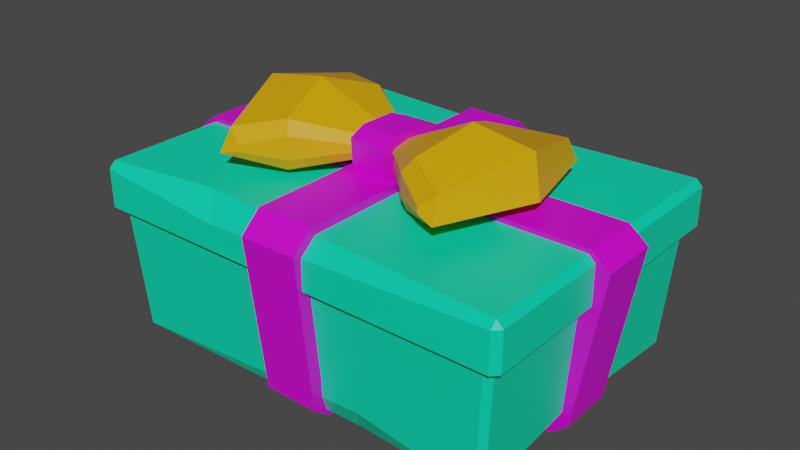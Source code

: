 # Source: present_2.blend  (saved by Blender 3.6.11; exported with 4.5.12 LTS)
import bpy
from mathutils import Matrix  # noqa: F401  (used for matrix-valued properties, if any)

bpy.ops.wm.read_factory_settings(use_empty=True)
scene = bpy.context.scene
scene.name = 'Scene'

# ---- materials (node trees are filled in below, after node groups)
mat_material_001 = bpy.data.materials.new('Material.001')
mat_material_001.use_transparent_shadow = False
mat_material_002 = bpy.data.materials.new('Material.002')
mat_material_002.use_transparent_shadow = False
mat_material_003 = bpy.data.materials.new('Material.003')
mat_material_003.use_transparent_shadow = False

# ---- material node trees
mat_material_001.use_nodes = True; mat_material_001.node_tree.nodes.clear()
_N = mat_material_001.node_tree.nodes; _L = mat_material_001.node_tree.links
n0 = _N.new('ShaderNodeBsdfPrincipled'); n0.name = 'Principled BSDF'; n0.location = (10, 300)
n0.distribution = 'GGX'
n0.subsurface_method = 'RANDOM_WALK_SKIN'
n0.inputs[0].default_value = (0.0, 0.8, 0.4152, 1.0)
n0.inputs[3].default_value = 1.45
n0.inputs[27].default_value = (0.0, 0.0, 0.0, 1.0)
n0.inputs[28].default_value = 1.0
n1 = _N.new('ShaderNodeOutputMaterial'); n1.name = 'Material Output'; n1.location = (300, 300)
_L.new(n0.outputs[0], n1.inputs[0])
n1.is_active_output = True
mat_material_002.use_nodes = True; mat_material_002.node_tree.nodes.clear()
_N = mat_material_002.node_tree.nodes; _L = mat_material_002.node_tree.links
n0 = _N.new('ShaderNodeBsdfPrincipled'); n0.name = 'Principled BSDF'; n0.location = (10, 300)
n0.distribution = 'GGX'
n0.subsurface_method = 'RANDOM_WALK_SKIN'
n0.inputs[0].default_value = (0.7827, 0.0, 0.8, 1.0)
n0.inputs[3].default_value = 1.45
n0.inputs[27].default_value = (0.0, 0.0, 0.0, 1.0)
n0.inputs[28].default_value = 1.0
n1 = _N.new('ShaderNodeOutputMaterial'); n1.name = 'Material Output'; n1.location = (300, 300)
_L.new(n0.outputs[0], n1.inputs[0])
n1.is_active_output = True
mat_material_003.use_nodes = True; mat_material_003.node_tree.nodes.clear()
_N = mat_material_003.node_tree.nodes; _L = mat_material_003.node_tree.links
n0 = _N.new('ShaderNodeBsdfPrincipled'); n0.name = 'Principled BSDF'; n0.location = (10, 300)
n0.distribution = 'GGX'
n0.subsurface_method = 'RANDOM_WALK_SKIN'
n0.inputs[0].default_value = (0.8, 0.3804, 0.0, 1.0)
n0.inputs[3].default_value = 1.45
n0.inputs[27].default_value = (0.0, 0.0, 0.0, 1.0)
n0.inputs[28].default_value = 1.0
n1 = _N.new('ShaderNodeOutputMaterial'); n1.name = 'Material Output'; n1.location = (300, 300)
_L.new(n0.outputs[0], n1.inputs[0])
n1.is_active_output = True

# ---- world
world_world = bpy.data.worlds.new('World'); scene.world = world_world
world_world.use_nodes = True; world_world.node_tree.nodes.clear()
_N = world_world.node_tree.nodes; _L = world_world.node_tree.links
n0 = _N.new('ShaderNodeOutputWorld'); n0.name = 'World Output'; n0.location = (300, 300)
n1 = _N.new('ShaderNodeBackground'); n1.name = 'Background'; n1.location = (10, 300)
n1.inputs[0].default_value = (0.05088, 0.05088, 0.05088, 1.0)
_L.new(n1.outputs[0], n0.inputs[0])
n0.is_active_output = True
world_world.color = (0.05088, 0.05088, 0.05088)
world_world.use_sun_shadow = False
world_world.sun_shadow_jitter_overblur = 0.0

# ---- meshes
me_mesh = bpy.data.meshes.new('Mesh')
me_mesh.from_pydata([(-1.623, 25.22, -3.179), (-2.35, 25.22, 5.675), (-2.153, 30.85, -1.039), (-2.289, 30.85, 3.833), (3.512, 30.85, -1.168), (3.196, 30.85, 4.102), (4.109, 25.22, -3.391), (3.115, 25.22, 6.007), (-2.433, 29.76, 5.897), (-2.142, 29.76, -3.613), (3.591, 29.76, -3.825), (3.032, 29.76, 6.229), (-10.36, 25.41, -8.148), (-8.649, 25.41, 10.12), (-8.495, 31.47, -6.092), (-9.138, 31.44, 9.287), (-0.2924, 28.83, -1.47), (0.08488, 28.83, 1.882), (-0.2924, 27.15, -1.47), (0.08488, 27.15, 1.882), (-17.76, 27.15, -11.14), (-15.32, 27.15, 14.5), (-14.9, 30.15, 12.82), (-16.87, 30.04, -10.25), (-2.446, 27.7, 5.053), (-8.089, 26.84, 10.39), (-2.446, 28.54, 5.053), (-8.089, 29.85, 10.39), (-12.94, 28.55, 13.84), (-12.94, 27.71, 13.84), (-2.836, 27.7, -3.489), (-9.867, 26.84, -8.517), (-9.867, 29.85, -8.517), (-2.836, 28.54, -3.489), (-15.3, 27.71, -10.96), (-15.3, 28.55, -10.96), (10.68, 25.41, -7.06), (8.751, 25.41, 9.462), (8.988, 31.47, -4.756), (9.211, 31.44, 8.612), (0.8172, 28.83, -0.1067), (0.712, 28.83, 2.853), (0.8174, 27.15, -0.1119), (0.712, 27.15, 2.853), (17.89, 27.15, -10.47), (15.56, 27.15, 13.61), (15.09, 30.15, 11.95), (17.05, 30.04, -9.532), (3.75, 27.7, 5.257), (8.2, 26.84, 9.745), (3.75, 28.54, 5.257), (8.2, 29.85, 9.745), (13.16, 28.55, 13.04), (13.16, 27.71, 13.04), (3.982, 27.7, -2.707), (10.16, 26.84, -7.387), (10.16, 29.85, -7.389), (3.982, 28.54, -2.707), (15.44, 27.71, -10.15), (15.44, 28.55, -10.15), (11.58, 33.99, 1.531), (19.62, 32.63, 1.224), (20.77, 27.15, 1.609), (12.81, 25.41, 1.317), (0.7647, 27.15, 1.37), (0.7646, 28.83, 1.373), (-11.22, 33.99, 1.365), (-0.1038, 28.83, 0.2059), (-0.1038, 27.15, 0.2059), (-12.45, 25.41, 1.321), (-20.36, 27.15, 2.212), (-19.24, 32.63, 1.741), (-26.48, 20.08, 18.74), (26.66, 20.08, 18.74), (26.66, 20.08, -18.74), (-26.48, 20.08, -18.74), (-25.25, 3.952, 17.88), (25.44, 3.952, 17.88), (25.44, 3.952, -17.89), (-25.25, 3.952, -17.89), (-26.47, 1.933, 18.39), (-25.71, 1.171, 18.39), (-25.71, 1.933, 19.16), (25.89, 1.171, 18.39), (26.66, 1.933, 18.39), (25.89, 1.933, 19.16), (-25.71, 1.171, -18.4), (-26.47, 1.933, -18.4), (-25.71, 1.933, -19.17), (26.66, 1.933, -18.4), (25.89, 1.171, -18.4), (25.89, 1.933, -19.17), (-27.2, 20.08, 19.51), (-27.75, 20.08, 19.29), (-26.95, 20.08, 20.08), (27.38, 20.08, 19.51), (27.13, 20.08, 20.08), (27.93, 20.08, 19.29), (-27.2, 20.08, -19.51), (-26.95, 20.08, -20.08), (-27.75, 20.08, -19.29), (27.38, 20.08, -19.51), (27.93, 20.08, -19.29), (27.13, 20.08, -20.08), (9.691, 20.08, -20.08), (7.439, 4.5, -19.17), (9.254, 1.171, -17.05), (8.767, 1.171, 17.54), (8.767, 3.518, 18.3), (9.691, 20.08, 20.08), (-27.75, 20.08, 4.007), (-26.47, 5.196, 3.817), (-23.4, 1.171, 3.817), (9.254, 1.171, 3.817), (24.5, 1.171, 3.817), (26.66, 3.677, 3.817), (27.93, 20.08, 4.007), (-27.73, 18.55, -19.49), (27.91, 18.55, -19.49), (27.91, 18.55, 19.49), (-27.73, 18.55, 19.49), (-27.73, 21.47, -19.49), (27.91, 21.47, -19.49), (27.91, 21.47, 19.49), (-27.73, 21.47, 19.49), (-29.06, 23.64, -20.15), (-28.18, 24.52, -20.15), (-28.18, 23.64, -21.03), (28.36, 24.52, -20.15), (29.24, 23.64, -20.15), (28.36, 23.64, -21.03), (-28.18, 24.52, 20.15), (-29.06, 23.64, 20.15), (-28.18, 23.64, 21.03), (29.24, 23.64, 20.15), (28.36, 24.52, 20.15), (28.36, 23.64, 21.03), (-28.49, 18.55, -20.36), (-29.06, 18.55, -20.15), (-28.18, 18.55, -21.03), (28.67, 18.55, -20.36), (28.36, 18.55, -21.03), (29.24, 18.55, -20.15), (-28.49, 18.55, 20.36), (-28.18, 18.55, 21.03), (-29.06, 18.55, 20.15), (28.67, 18.55, 20.36), (29.24, 18.55, 20.15), (28.36, 18.55, 21.03), (-10.25, 18.55, 21.03), (-10.25, 21.98, 21.03), (-13.18, 24.52, 17.88), (-0.6918, 24.52, -18.56), (15.09, 22.5, -21.03), (-0.4837, 18.55, -21.03), (-3.63, 2.153, 19.84), (3.818, 2.153, 19.84), (-3.813, 23.11, 22.18), (3.994, 23.11, 22.18), (-3.813, 23.11, -22.18), (3.994, 23.11, -22.18), (-3.63, 2.153, -20.09), (3.818, 2.153, -20.09), (-3.813, 25.6, 19.37), (3.994, 25.6, 19.37), (3.994, 25.6, -19.37), (-3.813, 25.6, -19.37), (-3.63, 0.2425, -17.64), (3.818, 0.2425, -17.64), (3.818, 0.2425, 17.4), (-3.63, 0.2425, 17.4), (-27.25, 2.153, -3.73), (-27.25, 2.153, 3.719), (-31.12, 23.11, -3.903), (-31.12, 23.11, 3.903), (31.12, 23.11, -3.903), (31.12, 23.11, 3.903), (27.58, 2.153, -3.73), (27.58, 2.153, 3.719), (-28.6, 25.11, -3.903), (-28.6, 25.11, 3.903), (28.6, 25.11, 3.903), (28.6, 25.11, -3.903), (25.16, 0.0, -4.008), (25.16, 0.0, 3.441), (-25.37, 0.0, 3.441), (-25.37, 0.0, -4.008)], [], [(0, 1, 8, 9), (2, 3, 5, 4), (10, 11, 7, 6), (6, 7, 1, 0), (1, 7, 11, 8), (6, 0, 9, 10), (9, 8, 3, 2), (10, 9, 2, 4), (4, 5, 11, 10), (8, 11, 5, 3), (20, 70, 71, 23), (14, 66, 67, 16), (16, 67, 68, 18), (18, 68, 69, 12), (25, 24, 26, 27), (30, 31, 32, 33), (12, 69, 70, 20), (25, 27, 28, 29), (71, 66, 14, 23), (32, 31, 34, 35), (13, 19, 24, 25), (19, 17, 26, 24), (17, 15, 27, 26), (15, 22, 28, 27), (22, 21, 29, 28), (21, 13, 25, 29), (18, 12, 31, 30), (14, 16, 33, 32), (16, 18, 30, 33), (12, 20, 34, 31), (20, 23, 35, 34), (23, 14, 32, 35), (44, 47, 61, 62), (38, 40, 65, 60), (40, 42, 64, 65), (42, 36, 63, 64), (49, 51, 50, 48), (54, 57, 56, 55), (36, 44, 62, 63), (49, 53, 52, 51), (60, 61, 47, 38), (56, 59, 58, 55), (37, 49, 48, 43), (43, 48, 50, 41), (41, 50, 51, 39), (39, 51, 52, 46), (46, 52, 53, 45), (45, 53, 49, 37), (42, 54, 55, 36), (38, 56, 57, 40), (40, 57, 54, 42), (36, 55, 58, 44), (44, 58, 59, 47), (47, 59, 56, 38), (39, 46, 61, 60), (62, 61, 46, 45), (63, 62, 45, 37), (64, 63, 37, 43), (65, 64, 43, 41), (60, 65, 41, 39), (66, 15, 17, 67), (68, 67, 17, 19), (69, 68, 19, 13), (70, 69, 13, 21), (71, 70, 21, 22), (15, 66, 71, 22), (76, 77, 78, 79), (72, 73, 77, 76), (73, 74, 78, 77), (74, 75, 79, 78), (75, 72, 76, 79), (92, 94, 109, 96, 95, 73, 72), (95, 97, 116, 102, 101, 74, 73), (98, 100, 110, 93, 92, 72, 75), (101, 103, 104, 99, 98, 75, 74), (112, 113, 107, 81), (94, 82, 108, 109), (110, 111, 80, 93), (97, 84, 115, 116), (104, 105, 88, 99), (81, 80, 111, 112), (82, 81, 107, 108), (80, 82, 94, 93), (84, 83, 114, 115), (85, 84, 97, 96), (88, 87, 100, 99), (86, 88, 105, 106), (89, 91, 103, 102), (80, 81, 82), (83, 84, 85), (86, 87, 88), (89, 90, 91), (92, 93, 94), (95, 96, 97), (98, 99, 100), (101, 102, 103), (103, 91, 105, 104), (106, 105, 91, 90), (107, 113, 114, 83), (108, 107, 83, 85), (109, 108, 85, 96), (100, 87, 111, 110), (112, 111, 87, 86), (86, 106, 113, 112), (114, 113, 106, 90), (115, 114, 90, 89), (116, 115, 89, 102), (121, 122, 123, 124), (117, 118, 122, 121), (118, 119, 123, 122), (119, 120, 124, 123), (120, 117, 121, 124), (137, 139, 154, 141, 140, 118, 117), (140, 142, 147, 146, 119, 118), (143, 145, 138, 137, 117, 120), (146, 148, 149, 144, 143, 120, 119), (131, 151, 152, 126), (139, 127, 153, 154), (145, 132, 125, 138), (142, 129, 134, 147), (149, 150, 133, 144), (126, 125, 132, 131), (127, 126, 152, 153), (125, 127, 139, 138), (129, 128, 135, 134), (130, 129, 142, 141), (133, 132, 145, 144), (131, 133, 150, 151), (134, 136, 148, 147), (125, 126, 127), (128, 129, 130), (131, 132, 133), (134, 135, 136), (137, 138, 139), (140, 141, 142), (143, 144, 145), (146, 147, 148), (148, 136, 150, 149), (151, 150, 136, 135), (152, 151, 135, 128), (153, 152, 128, 130), (154, 153, 130, 141), (155, 156, 158, 157), (163, 164, 165, 166), (159, 160, 162, 161), (167, 168, 169, 170), (156, 162, 160, 158), (161, 155, 157, 159), (157, 158, 164, 163), (158, 160, 165, 164), (160, 159, 166, 165), (159, 157, 163, 166), (161, 162, 168, 167), (162, 156, 169, 168), (156, 155, 170, 169), (155, 161, 167, 170), (171, 172, 174, 173), (179, 180, 181, 182), (175, 176, 178, 177), (183, 184, 185, 186), (172, 178, 176, 174), (177, 171, 173, 175), (173, 174, 180, 179), (174, 176, 181, 180), (176, 175, 182, 181), (175, 173, 179, 182), (177, 178, 184, 183), (178, 172, 185, 184), (172, 171, 186, 185), (171, 177, 183, 186)])
me_mesh.polygons.foreach_set('use_smooth', [True] * 170)
me_mesh.polygons.foreach_set('material_index', [1, 1, 1, 1, 1, 1, 1, 1, 1, 1, 2, 2, 2, 2, 2, 2, 2, 2, 2, 2, 2, 2, 2, 2, 2, 2, 2, 2, 2, 2, 2, 2, 2, 2, 2, 2, 2, 2, 2, 2, 2, 2, 2, 2, 2, 2, 2, 2, 2, 2, 2, 2, 2, 2, 2, 2, 2, 2, 2, 2, 2, 2, 2, 2, 2, 2, 0, 0, 0, 0, 0, 0, 0, 0, 0, 0, 0, 0, 0, 0, 0, 0, 0, 0, 0, 0, 0, 0, 0, 0, 0, 0, 0, 0, 0, 0, 0, 0, 0, 0, 0, 0, 0, 0, 0, 0, 0, 0, 0, 0, 0, 0, 0, 0, 0, 0, 0, 0, 0, 0, 0, 0, 0, 0, 0, 0, 0, 0, 0, 0, 0, 0, 0, 0, 0, 0, 0, 0, 0, 0, 0, 0, 1, 1, 1, 1, 1, 1, 1, 1, 1, 1, 1, 1, 1, 1, 1, 1, 1, 1, 1, 1, 1, 1, 1, 1, 1, 1, 1, 1])
_k = set([(0, 1), (0, 6), (0, 9), (1, 7), (1, 8), (2, 3), (2, 4), (2, 9), (3, 5), (3, 8), (4, 5), (4, 10), (5, 11), (6, 7), (6, 10), (7, 11), (8, 9), (8, 11), (9, 10), (10, 11), (12, 18), (12, 20), (12, 31), (12, 69), (13, 19), (13, 21), (13, 25), (13, 69), (14, 16), (14, 23), (14, 32), (14, 66), (15, 17), (15, 22), (15, 27), (15, 66), (16, 18), (16, 33), (16, 67), (17, 19), (17, 26), (17, 67), (18, 30), (18, 68), (19, 24), (19, 68), (20, 23), (20, 34), (20, 70), (21, 22), (21, 29), (21, 70), (22, 28), (22, 71), (23, 35), (23, 71), (24, 25), (24, 26), (25, 27), (25, 29), (26, 27), (27, 28), (28, 29), (30, 31), (30, 33), (31, 32), (31, 34), (32, 33), (32, 35), (34, 35), (36, 42), (36, 44), (36, 55), (36, 63), (37, 43), (37, 45), (37, 49), (37, 63), (38, 40), (38, 47), (38, 56), (38, 60), (39, 41), (39, 46), (39, 51), (39, 60), (40, 42), (40, 57), (40, 65), (41, 43), (41, 50), (41, 65), (42, 54), (42, 64), (43, 48), (43, 64), (44, 47), (44, 58), (44, 62), (45, 46), (45, 53), (45, 62), (46, 52), (46, 61), (47, 59), (47, 61), (48, 49), (48, 50), (49, 51), (49, 53), (50, 51), (51, 52), (52, 53), (54, 55), (54, 57), (55, 56), (55, 58), (56, 57), (56, 59), (58, 59), (60, 61), (60, 65), (61, 62), (62, 63), (63, 64), (64, 65), (66, 67), (66, 71), (67, 68), (68, 69), (69, 70), (70, 71), (72, 73), (72, 75), (72, 76), (72, 92), (73, 74), (73, 77), (73, 95), (74, 75), (74, 78), (74, 101), (75, 79), (75, 98), (76, 77), (76, 79), (77, 78), (78, 79), (80, 81), (80, 82), (80, 93), (80, 111), (81, 82), (81, 107), (81, 112), (82, 94), (82, 108), (83, 84), (83, 85), (83, 107), (83, 114), (84, 85), (84, 97), (84, 115), (85, 96), (85, 108), (86, 87), (86, 88), (86, 106), (86, 112), (87, 88), (87, 100), (87, 111), (88, 99), (88, 105), (89, 90), (89, 91), (89, 102), (89, 115), (90, 91), (90, 106), (90, 114), (91, 103), (91, 105), (92, 93), (92, 94), (93, 94), (93, 110), (94, 109), (95, 96), (95, 97), (96, 97), (96, 109), (97, 116), (98, 99), (98, 100), (99, 100), (99, 104), (100, 110), (101, 102), (101, 103), (102, 103), (102, 116), (103, 104), (104, 105), (105, 106), (106, 113), (107, 108), (107, 113), (108, 109), (110, 111), (111, 112), (112, 113), (113, 114), (114, 115), (115, 116), (117, 118), (117, 120), (117, 121), (117, 137), (118, 119), (118, 122), (118, 140), (119, 120), (119, 123), (119, 146), (120, 124), (120, 143), (121, 122), (121, 124), (122, 123), (123, 124), (125, 126), (125, 127), (125, 132), (125, 138), (126, 127), (126, 131), (126, 152), (127, 139), (127, 153), (128, 129), (128, 130), (128, 135), (128, 152), (129, 130), (129, 134), (129, 142), (130, 141), (130, 153), (131, 132), (131, 133), (131, 151), (132, 133), (132, 145), (133, 144), (133, 150), (134, 135), (134, 136), (134, 147), (135, 136), (135, 151), (136, 148), (136, 150), (137, 138), (137, 139), (138, 139), (138, 145), (139, 154), (140, 141), (140, 142), (141, 142), (141, 154), (142, 147), (143, 144), (143, 145), (144, 145), (144, 149), (146, 147), (146, 148), (147, 148), (148, 149), (149, 150), (150, 151), (151, 152), (152, 153), (153, 154), (155, 156), (155, 157), (155, 161), (155, 170), (156, 158), (156, 162), (156, 169), (157, 158), (157, 159), (157, 163), (158, 160), (158, 164), (159, 160), (159, 161), (159, 166), (160, 162), (160, 165), (161, 162), (161, 167), (162, 168), (163, 164), (163, 166), (164, 165), (165, 166), (167, 168), (167, 170), (168, 169), (169, 170), (171, 172), (171, 173), (171, 177), (171, 186), (172, 174), (172, 178), (172, 185), (173, 174), (173, 175), (173, 179), (174, 176), (174, 180), (175, 176), (175, 177), (175, 182), (176, 178), (176, 181), (177, 178), (177, 183), (178, 184), (179, 180), (179, 182), (180, 181), (181, 182), (183, 184), (183, 186), (184, 185), (185, 186)])
me_mesh.attributes.new('sharp_edge', 'BOOLEAN', 'EDGE').data.foreach_set('value', [ (min(e.vertices), max(e.vertices)) in _k for e in me_mesh.edges])
_uv = me_mesh.uv_layers.new(name='map1')
_uv.uv.foreach_set('vector', [0.1385, 0.4453, 0.1385, 0.4453, 0.1385, 0.4453, 0.1385, 0.4453, 0.1385, 0.4453, 0.1385, 0.4453, 0.1385, 0.4453, 0.1385, 0.4453, 0.1385, 0.4453, 0.1385, 0.4453, 0.1385, 0.4453, 0.1385, 0.4453, 0.1385, 0.4453, 0.1385, 0.4453, 0.1385, 0.4453, 0.1385, 0.4453, 0.1385, 0.4453, 0.1385, 0.4453, 0.1385, 0.4453, 0.1385, 0.4453, 0.1385, 0.4453, 0.1385, 0.4453, 0.1385, 0.4453, 0.1385, 0.4453, 0.1385, 0.4453, 0.1385, 0.4453, 0.1385, 0.4453, 0.1385, 0.4453, 0.1385, 0.4453, 0.1385, 0.4453, 0.1385, 0.4453, 0.1385, 0.4453, 0.1385, 0.4453, 0.1385, 0.4453, 0.1385, 0.4453, 0.1385, 0.4453, 0.1385, 0.4453, 0.1385, 0.4453, 0.1385, 0.4453, 0.1385, 0.4453, 0.1385, 0.4453, 0.1385, 0.4453, 0.1385, 0.4453, 0.1385, 0.4453, 0.1385, 0.4453, 0.1385, 0.4453, 0.1385, 0.4453, 0.1385, 0.4453, 0.1385, 0.4453, 0.1385, 0.4453, 0.1385, 0.4453, 0.1385, 0.4453, 0.1385, 0.4453, 0.1385, 0.4453, 0.1385, 0.4453, 0.1385, 0.4453, 0.1385, 0.4453, 0.1385, 0.4453, 0.1385, 0.4453, 0.1385, 0.4453, 0.1385, 0.4453, 0.1385, 0.4453, 0.1385, 0.4453, 0.1385, 0.4453, 0.1385, 0.4453, 0.1385, 0.4453, 0.1385, 0.4453, 0.1385, 0.4453, 0.1385, 0.4453, 0.1385, 0.4453, 0.1385, 0.4453, 0.1385, 0.4453, 0.1385, 0.4453, 0.1385, 0.4453, 0.1385, 0.4453, 0.1385, 0.4453, 0.1385, 0.4453, 0.1385, 0.4453, 0.1385, 0.4453, 0.1385, 0.4453, 0.1385, 0.4453, 0.1385, 0.4453, 0.1385, 0.4453, 0.1385, 0.4453, 0.1385, 0.4453, 0.1385, 0.4453, 0.1385, 0.4453, 0.1385, 0.4453, 0.1385, 0.4453, 0.1385, 0.4453, 0.1385, 0.4453, 0.1385, 0.4453, 0.1385, 0.4453, 0.1385, 0.4453, 0.1385, 0.4453, 0.1385, 0.4453, 0.1385, 0.4453, 0.1385, 0.4453, 0.1385, 0.4453, 0.1385, 0.4453, 0.1385, 0.4453, 0.1385, 0.4453, 0.1385, 0.4453, 0.1385, 0.4453, 0.1385, 0.4453, 0.1385, 0.4453, 0.1385, 0.4453, 0.1385, 0.4453, 0.1385, 0.4453, 0.1385, 0.4453, 0.1385, 0.4453, 0.1385, 0.4453, 0.1385, 0.4453, 0.1385, 0.4453, 0.1385, 0.4453, 0.1385, 0.4453, 0.1385, 0.4453, 0.1385, 0.4453, 0.1385, 0.4453, 0.1385, 0.4453, 0.1385, 0.4453, 0.1385, 0.4453, 0.1385, 0.4453, 0.1385, 0.4453, 0.1385, 0.4453, 0.1385, 0.4453, 0.1385, 0.4453, 0.1385, 0.4453, 0.1385, 0.4453, 0.1385, 0.4453, 0.1385, 0.4453, 0.1385, 0.4453, 0.1385, 0.4453, 0.1385, 0.4453, 0.1385, 0.4453, 0.1385, 0.4453, 0.1385, 0.4453, 0.1385, 0.4453, 0.1385, 0.4453, 0.1385, 0.4453, 0.1385, 0.4453, 0.1385, 0.4453, 0.1385, 0.4453, 0.1385, 0.4453, 0.1385, 0.4453, 0.1385, 0.4453, 0.1385, 0.4453, 0.1385, 0.4453, 0.1385, 0.4453, 0.1385, 0.4453, 0.1385, 0.4453, 0.1385, 0.4453, 0.1385, 0.4453, 0.1385, 0.4453, 0.1385, 0.4453, 0.1385, 0.4453, 0.1385, 0.4453, 0.1385, 0.4453, 0.1385, 0.4453, 0.1385, 0.4453, 0.1385, 0.4453, 0.1385, 0.4453, 0.1385, 0.4453, 0.1385, 0.4453, 0.1385, 0.4453, 0.1385, 0.4453, 0.1385, 0.4453, 0.1385, 0.4453, 0.1385, 0.4453, 0.1385, 0.4453, 0.1385, 0.4453, 0.1385, 0.4453, 0.1385, 0.4453, 0.1385, 0.4453, 0.1385, 0.4453, 0.1385, 0.4453, 0.1385, 0.4453, 0.1385, 0.4453, 0.1385, 0.4453, 0.1385, 0.4453, 0.1385, 0.4453, 0.1385, 0.4453, 0.1385, 0.4453, 0.1385, 0.4453, 0.1385, 0.4453, 0.1385, 0.4453, 0.1385, 0.4453, 0.1385, 0.4453, 0.1385, 0.4453, 0.1385, 0.4453, 0.1385, 0.4453, 0.1385, 0.4453, 0.1385, 0.4453, 0.1385, 0.4453, 0.1385, 0.4453, 0.1385, 0.4453, 0.1385, 0.4453, 0.1385, 0.4453, 0.1385, 0.4453, 0.1385, 0.4453, 0.1385, 0.4453, 0.1385, 0.4453, 0.1385, 0.4453, 0.1385, 0.4453, 0.1385, 0.4453, 0.1385, 0.4453, 0.1385, 0.4453, 0.1385, 0.4453, 0.1385, 0.4453, 0.1385, 0.4453, 0.1385, 0.4453, 0.1385, 0.4453, 0.1385, 0.4453, 0.1385, 0.4453, 0.1385, 0.4453, 0.1385, 0.4453, 0.1385, 0.4453, 0.1385, 0.4453, 0.1385, 0.4453, 0.1385, 0.4453, 0.1385, 0.4453, 0.1385, 0.4453, 0.1385, 0.4453, 0.1385, 0.4453, 0.1385, 0.4453, 0.1385, 0.4453, 0.1385, 0.4453, 0.1385, 0.4453, 0.1385, 0.4453, 0.1385, 0.4453, 0.1385, 0.4453, 0.1385, 0.4453, 0.1385, 0.4453, 0.1385, 0.4453, 0.1385, 0.4453, 0.1385, 0.4453, 0.1385, 0.4453, 0.1385, 0.4453, 0.1385, 0.4453, 0.1385, 0.4453, 0.1385, 0.4453, 0.1385, 0.4453, 0.1385, 0.4453, 0.1385, 0.4453, 0.1385, 0.4453, 0.1385, 0.4453, 0.1385, 0.4453, 0.1385, 0.4453, 0.1385, 0.4453, 0.1385, 0.4453, 0.1385, 0.4453, 0.1385, 0.4453, 0.1385, 0.4453, 0.1385, 0.4453, 0.1385, 0.4453, 0.1385, 0.4453, 0.1385, 0.4453, 0.1385, 0.4453, 0.1385, 0.4453, 0.1385, 0.4453, 0.1385, 0.4453, 0.1385, 0.4453, 0.1385, 0.4453, 0.1385, 0.4453, 0.1231, 0.1342, 0.1231, 0.1342, 0.1231, 0.1342, 0.1231, 0.1342, 0.1231, 0.1342, 0.1231, 0.1342, 0.1231, 0.1342, 0.1231, 0.1342, 0.1231, 0.1342, 0.1231, 0.1342, 0.1231, 0.1342, 0.1231, 0.1342, 0.1231, 0.1342, 0.1231, 0.1342, 0.1231, 0.1342, 0.1231, 0.1342, 0.1231, 0.1342, 0.1231, 0.1342, 0.1231, 0.1342, 0.1231, 0.1342, 0.1231, 0.1342, 0.1231, 0.1342, 0.1231, 0.1342, 0.1231, 0.1342, 0.1231, 0.1342, 0.1231, 0.1342, 0.1231, 0.1342, 0.1231, 0.1342, 0.1231, 0.1342, 0.1231, 0.1342, 0.1231, 0.1342, 0.1231, 0.1342, 0.1231, 0.1342, 0.1231, 0.1342, 0.1231, 0.1342, 0.1231, 0.1342, 0.1231, 0.1342, 0.1231, 0.1342, 0.1231, 0.1342, 0.1231, 0.1342, 0.1231, 0.1342, 0.1231, 0.1342, 0.1231, 0.1342, 0.1231, 0.1342, 0.1231, 0.1342, 0.1231, 0.1342, 0.1231, 0.1342, 0.1231, 0.1342, 0.1231, 0.1342, 0.1231, 0.1342, 0.1231, 0.1342, 0.1231, 0.1342, 0.1231, 0.1342, 0.1231, 0.1342, 0.1231, 0.1342, 0.1231, 0.1342, 0.1231, 0.1342, 0.1231, 0.1342, 0.1231, 0.1342, 0.1231, 0.1342, 0.1231, 0.1342, 0.1231, 0.1342, 0.1231, 0.1342, 0.1231, 0.1342, 0.1231, 0.1342, 0.1231, 0.1342, 0.1231, 0.1342, 0.1231, 0.1342, 0.1231, 0.1342, 0.1231, 0.1342, 0.1231, 0.1342, 0.1231, 0.1342, 0.1231, 0.1342, 0.1231, 0.1342, 0.1231, 0.1342, 0.1231, 0.1342, 0.1231, 0.1342, 0.1231, 0.1342, 0.1231, 0.1342, 0.1231, 0.1342, 0.1231, 0.1342, 0.1231, 0.1342, 0.1231, 0.1342, 0.1231, 0.1342, 0.1231, 0.1342, 0.1231, 0.1342, 0.1231, 0.1342, 0.1231, 0.1342, 0.1231, 0.1342, 0.1231, 0.1342, 0.1231, 0.1342, 0.1231, 0.1342, 0.1231, 0.1342, 0.1231, 0.1342, 0.1231, 0.1342, 0.1231, 0.1342, 0.1231, 0.1342, 0.1231, 0.1342, 0.1231, 0.1342, 0.1231, 0.1342, 0.1231, 0.1342, 0.1231, 0.1342, 0.1231, 0.1342, 0.1231, 0.1342, 0.1231, 0.1342, 0.1231, 0.1342, 0.1231, 0.1342, 0.1231, 0.1342, 0.1231, 0.1342, 0.1231, 0.1342, 0.1231, 0.1342, 0.1231, 0.1342, 0.1231, 0.1342, 0.1231, 0.1342, 0.1231, 0.1342, 0.1231, 0.1342, 0.1231, 0.1342, 0.1231, 0.1342, 0.1231, 0.1342, 0.1231, 0.1342, 0.1231, 0.1342, 0.1231, 0.1342, 0.1231, 0.1342, 0.1231, 0.1342, 0.1231, 0.1342, 0.1231, 0.1342, 0.1231, 0.1342, 0.1231, 0.1342, 0.1231, 0.1342, 0.1231, 0.1342, 0.1231, 0.1342, 0.1231, 0.1342, 0.1231, 0.1342, 0.1231, 0.1342, 0.1231, 0.1342, 0.1231, 0.1342, 0.1231, 0.1342, 0.1231, 0.1342, 0.1231, 0.1342, 0.1231, 0.1342, 0.1231, 0.1342, 0.1231, 0.1342, 0.1231, 0.1342, 0.1231, 0.1342, 0.1231, 0.1342, 0.1231, 0.1342, 0.1231, 0.1342, 0.1231, 0.1342, 0.1231, 0.1342, 0.1231, 0.1342, 0.1231, 0.1342, 0.1231, 0.1342, 0.1231, 0.1342, 0.1231, 0.1342, 0.1231, 0.1342, 0.1231, 0.1342, 0.1231, 0.1342, 0.1231, 0.1342, 0.1231, 0.1342, 0.1231, 0.1342, 0.1231, 0.1342, 0.1231, 0.1342, 0.1231, 0.1342, 0.1231, 0.1342, 0.1231, 0.1342, 0.1231, 0.1342, 0.1231, 0.1342, 0.1231, 0.1342, 0.1231, 0.1342, 0.1231, 0.1342, 0.1231, 0.1342, 0.1231, 0.1342, 0.1231, 0.1342, 0.1231, 0.1342, 0.1231, 0.1342, 0.1231, 0.1342, 0.1231, 0.1342, 0.1231, 0.1342, 0.1231, 0.1342, 0.1231, 0.1342, 0.1231, 0.1342, 0.1231, 0.1342, 0.1231, 0.1342, 0.1231, 0.1342, 0.1231, 0.1342, 0.1231, 0.1342, 0.1231, 0.1342, 0.1231, 0.1342, 0.1231, 0.1342, 0.1231, 0.1342, 0.1231, 0.1342, 0.1231, 0.1342, 0.1231, 0.1342, 0.1231, 0.1342, 0.1231, 0.1342, 0.1231, 0.1342, 0.1231, 0.1342, 0.1231, 0.1342, 0.1231, 0.1342, 0.1231, 0.1342, 0.1231, 0.1342, 0.1231, 0.1342, 0.1231, 0.1342, 0.1231, 0.1342, 0.1231, 0.1342, 0.1231, 0.1342, 0.1231, 0.1342, 0.1231, 0.1342, 0.1231, 0.1342, 0.1231, 0.1342, 0.1231, 0.1342, 0.1231, 0.1342, 0.1231, 0.1342, 0.1231, 0.1342, 0.1231, 0.1342, 0.1231, 0.1342, 0.1231, 0.1342, 0.1231, 0.1342, 0.1231, 0.1342, 0.1231, 0.1342, 0.1231, 0.1342, 0.1231, 0.1342, 0.1231, 0.1342, 0.1231, 0.1342, 0.1231, 0.1342, 0.1231, 0.1342, 0.1231, 0.1342, 0.1231, 0.1342, 0.1231, 0.1342, 0.1231, 0.1342, 0.1231, 0.1342, 0.1231, 0.1342, 0.1231, 0.1342, 0.1231, 0.1342, 0.1231, 0.1342, 0.1231, 0.1342, 0.1231, 0.1342, 0.1231, 0.1342, 0.1231, 0.1342, 0.1231, 0.1342, 0.1231, 0.1342, 0.1231, 0.1342, 0.1231, 0.1342, 0.1231, 0.1342, 0.1231, 0.1342, 0.1231, 0.1342, 0.1231, 0.1342, 0.1231, 0.1342, 0.1231, 0.1342, 0.1231, 0.1342, 0.1231, 0.1342, 0.1231, 0.1342, 0.1231, 0.1342, 0.1231, 0.1342, 0.1231, 0.1342, 0.1231, 0.1342, 0.1231, 0.1342, 0.1231, 0.1342, 0.1231, 0.1342, 0.1231, 0.1342, 0.1231, 0.1342, 0.1231, 0.1342, 0.1231, 0.1342, 0.1231, 0.1342, 0.1231, 0.1342, 0.1231, 0.1342, 0.1231, 0.1342, 0.1231, 0.1342, 0.1231, 0.1342, 0.1231, 0.1342, 0.1231, 0.1342, 0.1231, 0.1342, 0.1231, 0.1342, 0.1231, 0.1342, 0.1231, 0.1342, 0.1231, 0.1342, 0.1231, 0.1342, 0.1231, 0.1342, 0.1231, 0.1342, 0.1231, 0.1342, 0.1231, 0.1342, 0.1231, 0.1342, 0.1231, 0.1342, 0.1231, 0.1342, 0.1231, 0.1342, 0.1231, 0.1342, 0.1231, 0.1342, 0.1231, 0.1342, 0.1231, 0.1342, 0.1231, 0.1342, 0.1231, 0.1342, 0.1231, 0.1342, 0.1231, 0.1342, 0.1231, 0.1342, 0.1231, 0.1342, 0.1231, 0.1342, 0.1231, 0.1342, 0.1231, 0.1342, 0.1231, 0.1342, 0.1231, 0.1342, 0.1231, 0.1342, 0.1231, 0.1342, 0.1231, 0.1342, 0.1231, 0.1342, 0.1231, 0.1342, 0.1231, 0.1342, 0.1231, 0.1342, 0.1231, 0.1342, 0.1231, 0.1342, 0.1231, 0.1342, 0.106, 0.136, 0.106, 0.136, 0.106, 0.136, 0.106, 0.136, 0.106, 0.136, 0.106, 0.136, 0.106, 0.136, 0.106, 0.136, 0.106, 0.136, 0.106, 0.136, 0.106, 0.136, 0.106, 0.136, 0.106, 0.136, 0.106, 0.136, 0.106, 0.136, 0.106, 0.136, 0.106, 0.136, 0.106, 0.136, 0.106, 0.136, 0.106, 0.136, 0.106, 0.136, 0.106, 0.136, 0.106, 0.136, 0.106, 0.136, 0.106, 0.136, 0.106, 0.136, 0.106, 0.136, 0.106, 0.136, 0.106, 0.136, 0.106, 0.136, 0.106, 0.136, 0.106, 0.136, 0.106, 0.136, 0.106, 0.136, 0.106, 0.136, 0.106, 0.136, 0.106, 0.136, 0.106, 0.136, 0.106, 0.136, 0.106, 0.136, 0.106, 0.136, 0.106, 0.136, 0.106, 0.136, 0.106, 0.136, 0.106, 0.136, 0.106, 0.136, 0.106, 0.136, 0.106, 0.136, 0.106, 0.136, 0.106, 0.136, 0.106, 0.136, 0.106, 0.136, 0.106, 0.136, 0.106, 0.136, 0.106, 0.136, 0.106, 0.136, 0.106, 0.136, 0.106, 0.136, 0.106, 0.136, 0.106, 0.136, 0.106, 0.136, 0.106, 0.136, 0.106, 0.136, 0.106, 0.136, 0.106, 0.136, 0.106, 0.136, 0.106, 0.136, 0.106, 0.136, 0.106, 0.136, 0.106, 0.136, 0.106, 0.136, 0.106, 0.136, 0.106, 0.136, 0.106, 0.136, 0.106, 0.136, 0.106, 0.136, 0.106, 0.136, 0.106, 0.136, 0.106, 0.136, 0.106, 0.136, 0.106, 0.136, 0.106, 0.136, 0.106, 0.136, 0.106, 0.136, 0.106, 0.136, 0.106, 0.136, 0.106, 0.136, 0.106, 0.136, 0.106, 0.136, 0.106, 0.136, 0.106, 0.136, 0.106, 0.136, 0.106, 0.136, 0.106, 0.136, 0.106, 0.136, 0.106, 0.136, 0.106, 0.136, 0.106, 0.136, 0.106, 0.136, 0.106, 0.136, 0.106, 0.136, 0.106, 0.136, 0.106, 0.136, 0.106, 0.136, 0.106, 0.136, 0.106, 0.136, 0.106, 0.136, 0.106, 0.136, 0.106, 0.136, 0.106, 0.136, 0.106, 0.136, 0.106, 0.136])
me_mesh.materials.append(mat_material_001)
me_mesh.materials.append(mat_material_002)
me_mesh.materials.append(mat_material_003)
me_mesh.update()
me_mesh.normals_split_custom_set([tuple(v) for v in zip(*[iter([-0.9962, -0.0674, -0.05522, -0.9962, -0.0674, -0.05522, -0.9962, -0.0674, -0.05522, -0.9962, -0.0674, -0.05522, 0.0, 1.0, -6.406e-07, 0.0, 1.0, -6.406e-07, 0.0, 1.0, -6.406e-07, 0.0, 1.0, -6.406e-07, 0.9945, 0.06786, 0.0794, 0.9945, 0.06786, 0.0794, 0.9945, 0.06786, 0.0794, 0.9945, 0.06786, 0.0794, 0.0, -1.0, -7.458e-08, 0.0, -1.0, -7.458e-08, 0.0, -1.0, -7.458e-08, 0.0, -1.0, -7.458e-08, -0.06056, -0.04981, 0.9969, -0.06056, -0.04981, 0.9969, -0.06056, -0.04981, 0.9969, -0.06056, -0.04981, 0.9969, -0.03672, -0.09926, -0.9944, -0.03672, -0.09926, -0.9944, -0.03672, -0.09926, -0.9944, -0.03672, -0.09926, -0.9944, -0.9972, 0.0681, -0.02958, -0.9972, 0.0681, -0.02958, -0.9972, 0.0681, -0.02958, -0.9972, 0.0681, -0.02958, -0.01145, 0.9235, -0.3834, -0.01145, 0.9235, -0.3834, -0.01145, 0.9235, -0.3834, -0.01145, 0.9235, -0.3834, 0.997, -0.05305, 0.05692, 0.997, -0.05305, 0.05692, 0.997, -0.05305, 0.05692, 0.997, -0.05305, 0.05692, -0.02514, 0.8884, 0.4583, -0.02514, 0.8884, 0.4583, -0.02514, 0.8884, 0.4583, -0.02514, 0.8884, 0.4583, -0.948, 0.2386, -0.2107, -0.948, 0.2386, -0.2107, -0.948, 0.2386, -0.2107, -0.948, 0.2386, -0.2107, 0.3925, 0.9087, -0.1423, 0.3925, 0.9087, -0.1423, 0.3925, 0.9087, -0.1423, 0.3925, 0.9087, -0.1423, 0.9937, 0.0, -0.1118, 0.9937, 0.0, -0.1118, 0.9937, 0.0, -0.1118, 0.9937, 0.0, -0.1118, 0.1473, -0.9888, 0.02505, 0.1473, -0.9888, 0.02505, 0.1473, -0.9888, 0.02505, 0.1473, -0.9888, 0.02505, 0.6868, 0.0, 0.7268, 0.6868, 0.0, 0.7268, 0.6868, 0.0, 0.7268, 0.6868, 0.0, 0.7268, 0.5817, 0.0, -0.8134, 0.5817, 0.0, -0.8134, 0.5817, 0.0, -0.8134, 0.5817, 0.0, -0.8134, -0.2156, -0.9755, -0.04431, -0.2156, -0.9755, -0.04431, -0.2156, -0.9755, -0.04431, -0.2156, -0.9755, -0.04431, 0.5806, 0.0, 0.8142, 0.5806, 0.0, 0.8142, 0.5806, 0.0, 0.8142, 0.5806, 0.0, 0.8142, -0.09909, 0.9556, -0.2774, -0.09909, 0.9556, -0.2774, -0.09909, 0.9556, -0.2774, -0.09909, 0.9556, -0.2774, 0.4104, 0.0, -0.9119, 0.4104, 0.0, -0.9119, 0.4104, 0.0, -0.9119, 0.4104, 0.0, -0.9119, 0.6624, -0.4183, 0.6214, 0.6624, -0.4183, 0.6214, 0.6624, -0.4183, 0.6214, 0.6624, -0.4183, 0.6214, 0.7816, 0.0, 0.6238, 0.7816, 0.0, 0.6238, 0.7816, 0.0, 0.6238, 0.7816, 0.0, 0.6238, 0.5881, 0.6452, 0.4877, 0.5881, 0.6452, 0.4877, 0.5881, 0.6452, 0.4877, 0.5881, 0.6452, 0.4877, 0.2681, 0.6966, 0.6655, 0.2681, 0.6966, 0.6655, 0.2681, 0.6966, 0.6655, 0.2681, 0.6966, 0.6655, 0.01744, 0.3979, 0.9173, 0.01744, 0.3979, 0.9173, 0.01744, 0.3979, 0.9173, 0.01744, 0.3979, 0.9173, 0.4211, -0.4697, 0.7759, 0.4211, -0.4697, 0.7759, 0.4211, -0.4697, 0.7759, 0.4211, -0.4697, 0.7759, 0.5673, -0.3255, -0.7565, 0.5673, -0.3255, -0.7565, 0.5673, -0.3255, -0.7565, 0.5673, -0.3255, -0.7565, 0.5567, 0.4638, -0.6891, 0.5567, 0.4638, -0.6891, 0.5567, 0.4638, -0.6891, 0.5567, 0.4638, -0.6891, 0.6217, 0.0, -0.7833, 0.6217, 0.0, -0.7833, 0.6217, 0.0, -0.7833, 0.6217, 0.0, -0.7833, 0.2614, -0.4697, -0.8432, 0.2614, -0.4697, -0.8432, 0.2614, -0.4697, -0.8432, 0.2614, -0.4697, -0.8432, -0.072, 0.2479, -0.9661, -0.072, 0.2479, -0.9661, -0.072, 0.2479, -0.9661, -0.072, 0.2479, -0.9661, 0.1873, 0.705, -0.684, 0.1873, 0.705, -0.684, 0.1873, 0.705, -0.684, 0.1873, 0.705, -0.684, 0.9378, 0.2399, -0.251, 0.9378, 0.2399, -0.251, 0.9378, 0.2399, -0.251, 0.9378, 0.2399, -0.251, -0.4071, 0.8994, -0.1591, -0.4071, 0.8994, -0.1591, -0.4071, 0.8994, -0.1591, -0.4071, 0.8994, -0.1591, -0.9994, -1.338e-05, -0.03554, -0.9994, -1.338e-05, -0.03554, -0.9994, -1.338e-05, -0.03554, -0.9994, -1.338e-05, -0.03554, -0.1471, -0.9886, 0.03104, -0.1471, -0.9886, 0.03104, -0.1471, -0.9886, 0.03104, -0.1471, -0.9886, 0.03104, -0.7101, 0.0, 0.7041, -0.7101, 0.0, 0.7041, -0.7101, 0.0, 0.7041, -0.7101, 0.0, 0.7041, -0.6036, -0.0005989, -0.7973, -0.6036, -0.0005989, -0.7973, -0.6036, -0.0005989, -0.7973, -0.6036, -0.0005989, -0.7973, 0.2131, -0.9756, -0.05224, 0.2131, -0.9756, -0.05224, 0.2131, -0.9756, -0.05224, 0.2131, -0.9756, -0.05224, -0.5528, 0.0, 0.8333, -0.5528, 0.0, 0.8333, -0.5528, 0.0, 0.8333, -0.5528, 0.0, 0.8333, 0.06848, 0.9496, -0.3059, 0.06848, 0.9496, -0.3059, 0.06848, 0.9496, -0.3059, 0.06848, 0.9496, -0.3059, -0.4643, -0.0006167, -0.8857, -0.4643, -0.0006167, -0.8857, -0.4643, -0.0006167, -0.8857, -0.4643, -0.0006167, -0.8857, -0.6738, -0.1384, 0.7258, -0.6738, -0.1384, 0.7258, -0.6738, -0.1384, 0.7258, -0.6738, -0.1384, 0.7258, -0.6206, 0.0, 0.7841, -0.6206, 0.0, 0.7841, -0.6206, 0.0, 0.7841, -0.6206, 0.0, 0.7841, -0.6298, 0.4764, 0.6135, -0.6298, 0.4764, 0.6135, -0.6298, 0.4764, 0.6135, -0.6298, 0.4764, 0.6135, -0.2454, 0.6966, 0.6742, -0.2454, 0.6966, 0.6742, -0.2454, 0.6966, 0.6742, -0.2454, 0.6966, 0.6742, 0.01353, 0.3979, 0.9173, 0.01353, 0.3979, 0.9173, 0.01353, 0.3979, 0.9173, 0.01353, 0.3979, 0.9173, -0.3947, -0.4697, 0.7897, -0.3947, -0.4697, 0.7897, -0.3947, -0.4697, 0.7897, -0.3947, -0.4697, 0.7897, -0.5905, -0.3092, -0.7455, -0.5905, -0.3092, -0.7455, -0.5905, -0.3092, -0.7455, -0.5905, -0.3092, -0.7455, -0.5634, 0.5076, -0.6518, -0.5634, 0.5076, -0.6518, -0.5634, 0.5076, -0.6518, -0.5634, 0.5076, -0.6518, -0.6345, 0.001523, -0.7729, -0.6345, 0.001523, -0.7729, -0.6345, 0.001523, -0.7729, -0.6345, 0.001523, -0.7729, -0.3118, -0.4669, -0.8275, -0.3118, -0.4669, -0.8275, -0.3118, -0.4669, -0.8275, -0.3118, -0.4669, -0.8275, 0.01585, 0.2479, -0.9686, 0.01585, 0.2479, -0.9686, 0.01585, 0.2479, -0.9686, 0.01585, 0.2479, -0.9686, -0.2232, 0.7207, -0.6563, -0.2232, 0.7207, -0.6563, -0.2232, 0.7207, -0.6563, -0.2232, 0.7207, -0.6563, 0.1128, 0.9439, 0.3103, 0.1128, 0.9439, 0.3103, 0.1128, 0.9439, 0.3103, 0.1128, 0.9439, 0.3103, 0.8756, 0.2651, 0.4038, 0.8756, 0.2651, 0.4038, 0.8756, 0.2651, 0.4038, 0.8756, 0.2651, 0.4038, 0.2018, -0.975, 0.09283, 0.2018, -0.975, 0.09283, 0.2018, -0.975, 0.09283, 0.2018, -0.975, 0.09283, -0.15, -0.9866, -0.06409, -0.15, -0.9866, -0.06409, -0.15, -0.9866, -0.06409, -0.15, -0.9866, -0.06409, -0.9994, -4.349e-06, -0.03555, -0.9994, -4.349e-06, -0.03555, -0.9994, -4.349e-06, -0.03555, -0.9994, -4.349e-06, -0.03555, -0.4088, 0.8998, 0.1524, -0.4088, 0.8998, 0.1524, -0.4088, 0.8998, 0.1524, -0.4088, 0.8998, 0.1524, 0.4057, 0.9026, 0.144, 0.4057, 0.9026, 0.144, 0.4057, 0.9026, 0.144, 0.4057, 0.9026, 0.144, 0.9937, 0.0, -0.1118, 0.9937, 0.0, -0.1118, 0.9937, 0.0, -0.1118, 0.9937, 0.0, -0.1118, 0.1397, -0.9888, -0.05317, 0.1397, -0.9888, -0.05317, 0.1397, -0.9888, -0.05317, 0.1397, -0.9888, -0.05317, -0.2022, -0.9757, 0.08483, -0.2022, -0.9757, 0.08483, -0.2022, -0.9757, 0.08483, -0.2022, -0.9757, 0.08483, -0.8868, 0.2577, 0.3836, -0.8868, 0.2577, 0.3836, -0.8868, 0.2577, 0.3836, -0.8868, 0.2577, 0.3836, -0.1024, 0.9525, 0.2868, -0.1024, 0.9525, 0.2868, -0.1024, 0.9525, 0.2868, -0.1024, 0.9525, 0.2868, 0.0, 1.0, 0.0, 0.0, 1.0, 0.0, 0.0, 1.0, 0.0, 0.0, 1.0, 0.0, 0.0, 0.05367, -0.9986, 0.0, 0.05367, -0.9986, 0.0, 0.05367, -0.9986, 0.0, 0.05367, -0.9986, -0.9972, 0.07525, 0.0, -0.9972, 0.07525, 0.0, -0.9972, 0.07525, 0.0, -0.9972, 0.07525, 0.0, 0.0, 0.05298, 0.9986, 0.0, 0.05298, 0.9986, 0.0, 0.05298, 0.9986, 0.0, 0.05298, 0.9986, 0.9971, 0.07569, 0.0, 0.9971, 0.07569, 0.0, 0.9971, 0.07569, 0.0, 0.9971, 0.07569, 0.0, 0.0, 1.0, 3.366e-06, 0.0, 1.0, 3.366e-06, 0.0, 1.0, 3.366e-06, 0.0, 1.0, 3.366e-06, 0.0, 1.0, 3.366e-06, 0.0, 1.0, 3.366e-06, 0.0, 1.0, 3.366e-06, 0.0, 1.0, 1.944e-08, 0.0, 1.0, 1.944e-08, 0.0, 1.0, 1.944e-08, 0.0, 1.0, 1.944e-08, 0.0, 1.0, 1.944e-08, 0.0, 1.0, 1.944e-08, 0.0, 1.0, 1.944e-08, 0.0, 1.0, -1.944e-08, 0.0, 1.0, -1.944e-08, 0.0, 1.0, -1.944e-08, 0.0, 1.0, -1.944e-08, 0.0, 1.0, -1.944e-08, 0.0, 1.0, -1.944e-08, 0.0, 1.0, -1.944e-08, 0.0, 1.0, -3.366e-06, 0.0, 1.0, -3.366e-06, 0.0, 1.0, -3.366e-06, 0.0, 1.0, -3.366e-06, 0.0, 1.0, -3.366e-06, 0.0, 1.0, -3.366e-06, 0.0, 1.0, -3.366e-06, 0.0, -1.0, -8.043e-09, 0.0, -1.0, -8.043e-09, 0.0, -1.0, -8.043e-09, 0.0, -1.0, -8.043e-09, 0.0137, -0.07773, 0.9969, 0.0137, -0.07773, 0.9969, 0.0137, -0.07773, 0.9969, 0.0137, -0.07773, 0.9969, -0.997, -0.07716, -0.008433, -0.997, -0.07716, -0.008433, -0.997, -0.07716, -0.008433, -0.997, -0.07716, -0.008433, 0.9973, -0.07351, -0.004294, 0.9973, -0.07351, -0.004294, 0.9973, -0.07351, -0.004294, 0.9973, -0.07351, -0.004294, 0.001999, -0.05437, -0.9985, 0.001999, -0.05437, -0.9985, 0.001999, -0.05437, -0.9985, 0.001999, -0.05437, -0.9985, -0.7739, -0.6197, -0.1306, -0.7739, -0.6197, -0.1306, -0.7739, -0.6197, -0.1306, -0.7739, -0.6197, -0.1306, 0.03235, -0.4402, 0.8973, 0.03235, -0.4402, 0.8973, 0.03235, -0.4402, 0.8973, 0.03235, -0.4402, 0.8973, -0.7046, -0.08443, 0.7046, -0.7046, -0.08443, 0.7046, -0.7046, -0.08443, 0.7046, -0.7046, -0.08443, 0.7046, 0.7442, -0.6637, -0.07519, 0.7442, -0.6637, -0.07519, 0.7442, -0.6637, -0.07519, 0.7442, -0.6637, -0.07519, 0.7046, -0.08416, 0.7046, 0.7046, -0.08416, 0.7046, 0.7046, -0.08416, 0.7046, 0.7046, -0.08416, 0.7046, -0.7046, -0.084, -0.7046, -0.7046, -0.084, -0.7046, -0.7046, -0.084, -0.7046, -0.7046, -0.084, -0.7046, 0.03767, -0.5641, -0.8249, 0.03767, -0.5641, -0.8249, 0.03767, -0.5641, -0.8249, 0.03767, -0.5641, -0.8249, 0.7046, -0.08372, -0.7046, 0.7046, -0.08372, -0.7046, 0.7046, -0.08372, -0.7046, 0.7046, -0.08372, -0.7046, -0.5774, -0.5774, 0.5773, -0.5774, -0.5774, 0.5773, -0.5774, -0.5774, 0.5773, 0.5774, -0.5774, 0.5773, 0.5774, -0.5774, 0.5773, 0.5774, -0.5774, 0.5773, -0.5774, -0.5774, -0.5773, -0.5774, -0.5774, -0.5773, -0.5774, -0.5774, -0.5773, 0.5774, -0.5774, -0.5773, 0.5774, -0.5774, -0.5773, 0.5774, -0.5774, -0.5773, 0.0, 1.0, 0.0, 0.0, 1.0, 0.0, 0.0, 1.0, 0.0, 0.0, 1.0, -1.442e-05, 0.0, 1.0, -1.442e-05, 0.0, 1.0, -1.442e-05, 0.0, 1.0, 0.0, 0.0, 1.0, 0.0, 0.0, 1.0, 0.0, 0.0, 1.0, 0.0, 0.0, 1.0, 0.0, 0.0, 1.0, 0.0, -0.003854, -0.05391, -0.9985, -0.003854, -0.05391, -0.9985, -0.003854, -0.05391, -0.9985, -0.003854, -0.05391, -0.9985, -0.07445, -0.596, -0.7995, -0.07445, -0.596, -0.7995, -0.07445, -0.596, -0.7995, -0.07445, -0.596, -0.7995, 0.0, -1.0, -7.292e-09, 0.0, -1.0, -7.292e-09, 0.0, -1.0, -7.292e-09, 0.0, -1.0, -7.292e-09, -0.065, -0.4395, 0.8959, -0.065, -0.4395, 0.8959, -0.065, -0.4395, 0.8959, -0.065, -0.4395, 0.8959, -0.02811, -0.07609, 0.9967, -0.02811, -0.07609, 0.9967, -0.02811, -0.07609, 0.9967, -0.02811, -0.07609, 0.9967, -0.997, -0.07732, 0.005543, -0.997, -0.07732, 0.005543, -0.997, -0.07732, 0.005543, -0.997, -0.07732, 0.005543, -0.7777, -0.6227, 0.08611, -0.7777, -0.6227, 0.08611, -0.7777, -0.6227, 0.08611, -0.7777, -0.6227, 0.08611, 0.0, -1.0, 0.0, 0.0, -1.0, 0.0, 0.0, -1.0, 0.0, 0.0, -1.0, 0.0, 0.0, -1.0, 5.56e-09, 0.0, -1.0, 5.56e-09, 0.0, -1.0, 5.56e-09, 0.0, -1.0, 5.56e-09, 0.7454, -0.6648, 0.0494, 0.7454, -0.6648, 0.0494, 0.7454, -0.6648, 0.0494, 0.7454, -0.6648, 0.0494, 0.9973, -0.07359, 0.002819, 0.9973, -0.07359, 0.002819, 0.9973, -0.07359, 0.002819, 0.9973, -0.07359, 0.002819, 0.0, -1.0, 0.0, 0.0, -1.0, 0.0, 0.0, -1.0, 0.0, 0.0, -1.0, 0.0, 0.0, 0.0, 1.0, 0.0, 0.0, 1.0, 0.0, 0.0, 1.0, 0.0, 0.0, 1.0, -1.0, 0.0, 0.0, -1.0, 0.0, 0.0, -1.0, 0.0, 0.0, -1.0, 0.0, 0.0, 0.0, 0.0, -1.0, 0.0, 0.0, -1.0, 0.0, 0.0, -1.0, 0.0, 0.0, -1.0, 1.0, 0.0, 0.0, 1.0, 0.0, 0.0, 1.0, 0.0, 0.0, 1.0, 0.0, 0.0, 0.0, -1.0, -1.396e-06, 0.0, -1.0, -1.396e-06, 0.0, -1.0, -1.396e-06, 0.0, -1.0, -1.396e-06, 0.0, -1.0, -1.396e-06, 0.0, -1.0, -1.396e-06, 0.0, -1.0, -1.396e-06, 0.0, -1.0, 1.78e-08, 0.0, -1.0, 1.78e-08, 0.0, -1.0, 1.78e-08, 0.0, -1.0, 1.78e-08, 0.0, -1.0, 1.78e-08, 0.0, -1.0, 1.78e-08, 0.0, -1.0, 0.0, 0.0, -1.0, 0.0, 0.0, -1.0, 0.0, 0.0, -1.0, 0.0, 0.0, -1.0, 0.0, 0.0, -1.0, 0.0, 0.0, -1.0, 0.0, 0.0, -1.0, 0.0, 0.0, -1.0, 0.0, 0.0, -1.0, 0.0, 0.0, -1.0, 0.0, 0.0, -1.0, 0.0, 0.0, -1.0, 0.0, 0.0, 1.0, 0.0, 0.0, 1.0, 0.0, 0.0, 1.0, 0.0, 0.0, 1.0, 0.0, 0.0, 0.0, -1.0, 0.0, 0.0, -1.0, 0.0, 0.0, -1.0, 0.0, 0.0, -1.0, -1.0, 0.0, 0.0, -1.0, 0.0, 0.0, -1.0, 0.0, 0.0, -1.0, 0.0, 0.0, 1.0, 0.0, 0.0, 1.0, 0.0, 0.0, 1.0, 0.0, 0.0, 1.0, 0.0, 0.0, 0.0, 0.0, 1.0, 0.0, 0.0, 1.0, 0.0, 0.0, 1.0, 0.0, 0.0, 1.0, -0.7071, 0.7071, 0.0, -0.7071, 0.7071, 0.0, -0.7071, 0.7071, 0.0, -0.7071, 0.7071, 0.0, 0.0261, 0.8133, -0.5813, 0.0261, 0.8133, -0.5813, 0.0261, 0.8133, -0.5813, 0.0261, 0.8133, -0.5813, -0.7071, 0.0, -0.7071, -0.7071, 0.0, -0.7071, -0.7071, 0.0, -0.7071, -0.7071, 0.0, -0.7071, 0.7071, 0.7071, 0.0, 0.7071, 0.7071, 0.0, 0.7071, 0.7071, 0.0, 0.7071, 0.7071, 0.0, 0.7071, 0.0, -0.7071, 0.7071, 0.0, -0.7071, 0.7071, 0.0, -0.7071, 0.7071, 0.0, -0.7071, -0.7071, 0.0, 0.7071, -0.7071, 0.0, 0.7071, -0.7071, 0.0, 0.7071, -0.7071, 0.0, 0.7071, 0.0817, 0.7888, 0.6092, 0.0817, 0.7888, 0.6092, 0.0817, 0.7888, 0.6092, 0.0817, 0.7888, 0.6092, 0.7071, 0.0, 0.7071, 0.7071, 0.0, 0.7071, 0.7071, 0.0, 0.7071, 0.7071, 0.0, 0.7071, -0.5774, 0.5774, -0.5773, -0.5774, 0.5774, -0.5773, -0.5774, 0.5774, -0.5773, 0.5774, 0.5774, -0.5773, 0.5774, 0.5774, -0.5773, 0.5774, 0.5774, -0.5773, -0.5773, 0.5773, 0.5774, -0.5773, 0.5773, 0.5774, -0.5773, 0.5773, 0.5774, 0.5773, 0.5773, 0.5774, 0.5773, 0.5773, 0.5774, 0.5773, 0.5773, 0.5774, 0.0, -1.0, 0.0, 0.0, -1.0, 0.0, 0.0, -1.0, 0.0, 0.0, -1.0, 0.0, 0.0, -1.0, 0.0, 0.0, -1.0, 0.0, 0.0, -1.0, 0.0, 0.0, -1.0, 0.0, 0.0, -1.0, 0.0, 0.0, -1.0, 0.0, 0.0, -1.0, 0.0, 0.0, -1.0, 0.0, 0.0, 0.0, 1.0, 0.0, 0.0, 1.0, 0.0, 0.0, 1.0, 0.0, 0.0, 1.0, -0.03422, 0.75, 0.6605, -0.03422, 0.75, 0.6605, -0.03422, 0.75, 0.6605, -0.03422, 0.75, 0.6605, 0.0, 1.0, 0.0, 0.0, 1.0, 0.0, 0.0, 1.0, 0.0, 0.0, 1.0, 0.0, -0.04596, 0.6378, -0.7688, -0.04596, 0.6378, -0.7688, -0.04596, 0.6378, -0.7688, -0.04596, 0.6378, -0.7688, 0.0, 0.0, -1.0, 0.0, 0.0, -1.0, 0.0, 0.0, -1.0, 0.0, 0.0, -1.0, 0.0, -0.1111, 0.9938, 0.0, -0.1111, 0.9938, 0.0, -0.1111, 0.9938, 0.0, -0.1111, 0.9938, 0.0, 1.0, 0.0, 0.0, 1.0, 0.0, 0.0, 1.0, 0.0, 0.0, 1.0, 0.0, 0.0, -0.09953, -0.995, 0.0, -0.09953, -0.995, 0.0, -0.09953, -0.995, 0.0, -0.09953, -0.995, 0.0, -1.0, 0.0, 0.0, -1.0, 0.0, 0.0, -1.0, 0.0, 0.0, -1.0, 0.0, 1.0, -0.008389, 0.0, 1.0, -0.008389, 0.0, 1.0, -0.008389, 0.0, 1.0, -0.008389, 0.0, -1.0, -0.008728, 0.0, -1.0, -0.008728, 0.0, -1.0, -0.008728, 0.0, -1.0, -0.008728, 0.0, 0.0, 0.7473, 0.6645, 0.0, 0.7473, 0.6645, 0.0, 0.7473, 0.6645, 0.0, 0.7473, 0.6645, 1.0, 0.0, 0.0, 1.0, 0.0, 0.0, 1.0, 0.0, 0.0, 1.0, 0.0, 0.0, 0.0, 0.7473, -0.6645, 0.0, 0.7473, -0.6645, 0.0, 0.7473, -0.6645, 0.0, 0.7473, -0.6645, -1.0, 0.0, 0.0, -1.0, 0.0, 0.0, -1.0, 0.0, 0.0, -1.0, 0.0, 0.0, 0.0, -0.7883, -0.6153, 0.0, -0.7883, -0.6153, 0.0, -0.7883, -0.6153, 0.0, -0.7883, -0.6153, 1.0, 0.0, 0.0, 1.0, 0.0, 0.0, 1.0, 0.0, 0.0, 1.0, 0.0, 0.0, 0.0, -0.7878, 0.6159, 0.0, -0.7878, 0.6159, 0.0, -0.7878, 0.6159, 0.0, -0.7878, 0.6159, -1.0, 0.0, 0.0, -1.0, 0.0, 0.0, -1.0, 0.0, 0.0, -1.0, 0.0, 0.0, -0.9833, -0.1818, 0.0, -0.9833, -0.1818, 0.0, -0.9833, -0.1818, 0.0, -0.9833, -0.1818, 0.0, 0.0, 1.0, 0.0, 0.0, 1.0, 0.0, 0.0, 1.0, 0.0, 0.0, 1.0, 0.0, 0.986, -0.1665, 0.0, 0.986, -0.1665, 0.0, 0.986, -0.1665, 0.0, 0.986, -0.1665, 0.0, 0.0, -1.0, 0.0, 0.0, -1.0, 0.0, 0.0, -1.0, 0.0, 0.0, -1.0, 0.0, 0.0, -0.008825, 1.0, 0.0, -0.008825, 1.0, 0.0, -0.008825, 1.0, 0.0, -0.008825, 1.0, 0.0, -0.008292, -1.0, 0.0, -0.008292, -1.0, 0.0, -0.008292, -1.0, 0.0, -0.008292, -1.0, -0.6211, 0.7837, 0.0, -0.6211, 0.7837, 0.0, -0.6211, 0.7837, 0.0, -0.6211, 0.7837, 0.0, 0.0, 0.0, 1.0, 0.0, 0.0, 1.0, 0.0, 0.0, 1.0, 0.0, 0.0, 1.0, 0.6211, 0.7837, 0.0, 0.6211, 0.7837, 0.0, 0.6211, 0.7837, 0.0, 0.6211, 0.7837, 0.0, 0.0, 0.0, -1.0, 0.0, 0.0, -1.0, 0.0, 0.0, -1.0, 0.0, 0.0, -1.0, 0.6643, -0.7475, 0.0, 0.6643, -0.7475, 0.0, 0.6643, -0.7475, 0.0, 0.6643, -0.7475, 0.0, 0.0, -0.128, 0.9918, 0.0, -0.128, 0.9918, 0.0, -0.128, 0.9918, 0.0, -0.128, 0.9918, -0.7527, -0.6584, 0.0, -0.7527, -0.6584, 0.0, -0.7527, -0.6584, 0.0, -0.7527, -0.6584, 0.0, 0.0, 0.128, -0.9918, 0.0, 0.128, -0.9918, 0.0, 0.128, -0.9918, 0.0, 0.128, -0.9918])] * 3)])

# ---- objects
ob_sm_prop_xmas_present_05 = bpy.data.objects.new('SM_Prop_Xmas_Present_05', me_mesh)

# ---- transforms, parenting, visibility, modifiers, constraints
ob_sm_prop_xmas_present_05.location = (0.0, 0.0, 0.0)
ob_sm_prop_xmas_present_05.rotation_euler = (1.571, -0.0, 0.0)
ob_sm_prop_xmas_present_05.scale = (0.01, 0.01, 0.01)
ob_sm_prop_xmas_present_05.color = (0.8, 0.8, 0.8, 1.0)

# ---- collection membership
scene.collection.objects.link(ob_sm_prop_xmas_present_05)

# ---- scene / render settings (as saved in the file)
scene.frame_start = 1; scene.frame_end = 250; scene.frame_set(1)
scene.render.engine = 'BLENDER_EEVEE_NEXT'
scene.cycles.sampling_pattern = 'TABULATED_SOBOL'
scene.view_settings.view_transform = 'Filmic'
bpy.context.view_layer.update()

# ---- added for rendering (the .blend has no active camera and no usable light): camera, sun
cam_auto = bpy.data.cameras.new('AutoCamera')
cam_auto.lens = 50.0
cam_auto.sensor_width = 36.0
cam_auto.clip_end = 1000.0
ob_auto_camera = bpy.data.objects.new('AutoCamera', cam_auto)
scene.collection.objects.link(ob_auto_camera)
ob_auto_camera.location = (0.774008, -0.92881, 0.789172)
ob_auto_camera.rotation_euler = (1.09748, -7.21219e-08, 0.694738)
scene.camera = ob_auto_camera
light_auto_sun = bpy.data.lights.new('AutoSun', 'SUN')
light_auto_sun.energy = 3.0
light_auto_sun.angle = 0.0523599
ob_auto_sun = bpy.data.objects.new('AutoSun', light_auto_sun)
scene.collection.objects.link(ob_auto_sun)
ob_auto_sun.rotation_euler = (0.872665, 0.174533, 0.523599)
bpy.context.view_layer.update()
